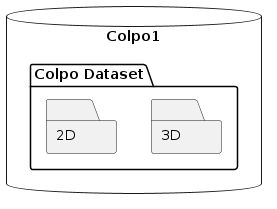

The diagram above was rendered by PlantUML. Its source (embedded in the PNG):
@startuml global_architecture


database Colpo1 {
    folder ColpoDataset as "Colpo Dataset" {
        folder 3D
        folder 2D
    }
    
} 

@enduml